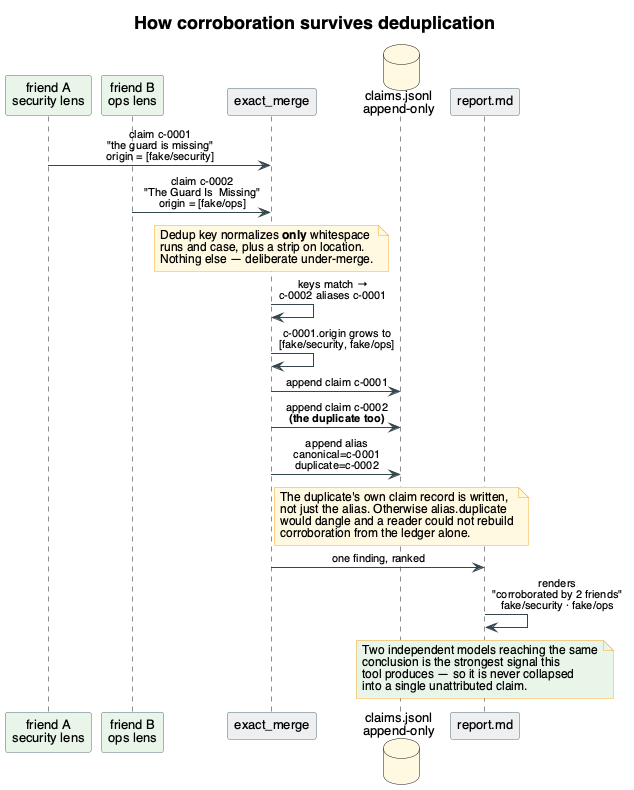

The diagram above was rendered by PlantUML. Its source (embedded in the PNG):
@startuml claim-lifecycle
' How independent findings become one corroborated claim.
' Traced against src/afriend/merge.py (exact_merge) and
' src/afriend/ledger.py.

skinparam backgroundColor #FFFFFF
skinparam defaultFontName "Helvetica"
skinparam defaultFontSize 13
skinparam shadowing false
skinparam ArrowColor #37474F
skinparam ArrowFontSize 11
skinparam TitleFontSize 18
skinparam sequenceMessageAlign center

skinparam participant {
  BorderColor #546E7A
  BackgroundColor #ECEFF1
  FontSize 13
}
skinparam note {
  BackgroundColor #FFF8E1
  BorderColor #F9A825
  FontSize 12
}

title How corroboration survives deduplication

participant "friend A\nsecurity lens" as A #E8F5E9
participant "friend B\nops lens" as B #E8F5E9
participant "exact_merge" as M
database "claims.jsonl\nappend-only" as L #FFF8E1
participant "report.md" as R

A -> M : claim c-0001\n"the guard is missing"\norigin = [fake/security]
B -> M : claim c-0002\n"The Guard Is  Missing"\norigin = [fake/ops]

note over M
  Dedup key normalizes **only** whitespace
  runs and case, plus a strip on location.
  Nothing else — deliberate under-merge.
end note

M -> M : keys match →\nc-0002 aliases c-0001
M -> M : c-0001.origin grows to\n[fake/security, fake/ops]

M -> L : append claim c-0001
M -> L : append claim c-0002\n<b>(the duplicate too)</b>
M -> L : append alias\ncanonical=c-0001\nduplicate=c-0002

note over L
  The duplicate's own claim record is written,
  not just the alias. Otherwise alias.duplicate
  would dangle and a reader could not rebuild
  corroboration from the ledger alone.
end note

M -> R : one finding, ranked
R -> R : renders\n"corroborated by 2 friends"\nfake/security · fake/ops

note over R #E8F5E9
  Two independent models reaching the same
  conclusion is the strongest signal this
  tool produces — so it is never collapsed
  into a single unattributed claim.
end note

@enduml